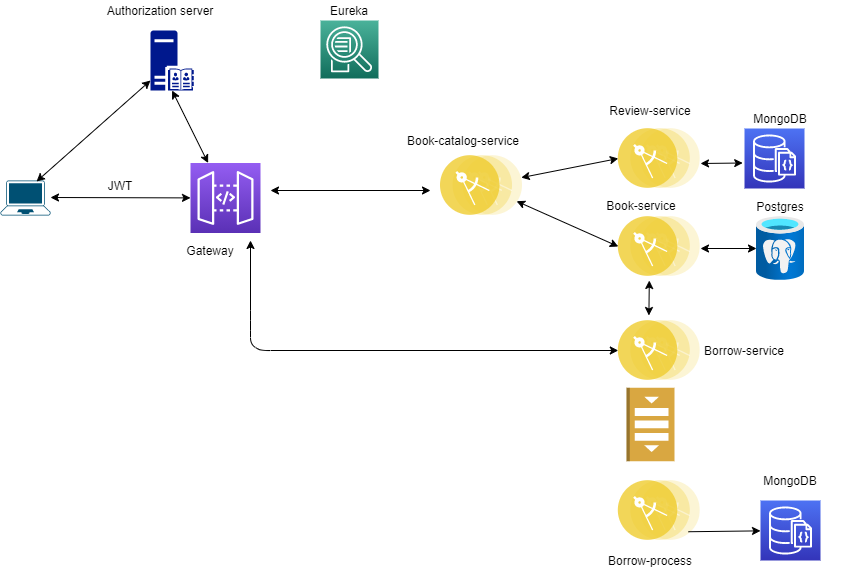

The diagram above was exported from draw.io. Its source (the exported page's mxGraphModel, read from the mxfile embedded in the PNG):
<mxGraphModel dx="1422" dy="1612" grid="1" gridSize="10" guides="1" tooltips="1" connect="1" arrows="1" fold="1" page="1" pageScale="1" pageWidth="1100" pageHeight="850" background="#ffffff" math="0" shadow="0">
  <root>
    <mxCell id="0" />
    <mxCell id="1" parent="0" />
    <mxCell id="YhBzx-FtG1DFG9118PLy-1" value="" style="points=[[0.13,0.02,0],[0.5,0,0],[0.87,0.02,0],[0.885,0.4,0],[0.985,0.985,0],[0.5,1,0],[0.015,0.985,0],[0.115,0.4,0]];verticalLabelPosition=bottom;html=1;verticalAlign=top;aspect=fixed;align=center;pointerEvents=1;shape=mxgraph.cisco19.laptop;fillColor=#005073;strokeColor=none;" parent="1" vertex="1">
      <mxGeometry x="220" y="-550" width="50" height="35" as="geometry" />
    </mxCell>
    <mxCell id="YhBzx-FtG1DFG9118PLy-7" value="" style="outlineConnect=0;fontColor=#232F3E;gradientColor=#4AB29A;gradientDirection=north;fillColor=#116D5B;strokeColor=#ffffff;dashed=0;verticalLabelPosition=bottom;verticalAlign=top;align=center;html=1;fontSize=12;fontStyle=0;aspect=fixed;shape=mxgraph.aws4.resourceIcon;resIcon=mxgraph.aws4.application_discovery_service;" parent="1" vertex="1">
      <mxGeometry x="540" y="-710" width="58" height="58" as="geometry" />
    </mxCell>
    <mxCell id="YhBzx-FtG1DFG9118PLy-9" value="" style="outlineConnect=0;fontColor=#232F3E;gradientColor=#945DF2;gradientDirection=north;fillColor=#5A30B5;strokeColor=#ffffff;dashed=0;verticalLabelPosition=bottom;verticalAlign=top;align=center;html=1;fontSize=12;fontStyle=0;aspect=fixed;shape=mxgraph.aws4.resourceIcon;resIcon=mxgraph.aws4.api_gateway;" parent="1" vertex="1">
      <mxGeometry x="410" y="-567.5" width="70" height="70" as="geometry" />
    </mxCell>
    <mxCell id="YhBzx-FtG1DFG9118PLy-11" value="" style="aspect=fixed;perimeter=ellipsePerimeter;html=1;align=center;shadow=0;dashed=0;labelBackgroundColor=#808080;fontSize=12;spacingTop=3;image;image=img/lib/ibm/applications/microservice.svg;" parent="1" vertex="1">
      <mxGeometry x="660" y="-575" width="82.2" height="60" as="geometry" />
    </mxCell>
    <mxCell id="YhBzx-FtG1DFG9118PLy-12" value="" style="aspect=fixed;perimeter=ellipsePerimeter;html=1;align=center;shadow=0;dashed=0;fontColor=#4277BB;labelBackgroundColor=#ffffff;fontSize=12;spacingTop=3;image;image=img/lib/ibm/applications/microservice.svg;" parent="1" vertex="1">
      <mxGeometry x="837.8" y="-514" width="82.2" height="60" as="geometry" />
    </mxCell>
    <mxCell id="YhBzx-FtG1DFG9118PLy-13" value="" style="aspect=fixed;perimeter=ellipsePerimeter;html=1;align=center;shadow=0;dashed=0;fontColor=#4277BB;labelBackgroundColor=#ffffff;fontSize=12;spacingTop=3;image;image=img/lib/ibm/applications/microservice.svg;" parent="1" vertex="1">
      <mxGeometry x="837.8" y="-602" width="82.2" height="60" as="geometry" />
    </mxCell>
    <mxCell id="YhBzx-FtG1DFG9118PLy-14" value="&lt;span style=&quot;background-color: rgb(255 , 255 , 255)&quot;&gt;Book-catalog-service&lt;/span&gt;" style="text;html=1;align=center;verticalAlign=middle;whiteSpace=wrap;rounded=0;labelBackgroundColor=#808080;" parent="1" vertex="1">
      <mxGeometry x="598" y="-600" width="170" height="20" as="geometry" />
    </mxCell>
    <mxCell id="YhBzx-FtG1DFG9118PLy-16" value="" style="endArrow=classic;startArrow=classic;html=1;fontColor=#000000;entryX=0;entryY=0.5;entryDx=0;entryDy=0;" parent="1" source="YhBzx-FtG1DFG9118PLy-11" target="YhBzx-FtG1DFG9118PLy-13" edge="1">
      <mxGeometry width="50" height="50" relative="1" as="geometry">
        <mxPoint x="742.2" y="-520" as="sourcePoint" />
        <mxPoint x="812.2" y="-500" as="targetPoint" />
      </mxGeometry>
    </mxCell>
    <mxCell id="YhBzx-FtG1DFG9118PLy-17" value="" style="endArrow=classic;startArrow=classic;html=1;fontColor=#000000;entryX=0;entryY=0.5;entryDx=0;entryDy=0;" parent="1" source="YhBzx-FtG1DFG9118PLy-11" target="YhBzx-FtG1DFG9118PLy-12" edge="1">
      <mxGeometry width="50" height="50" relative="1" as="geometry">
        <mxPoint x="742.1999999999998" y="-561" as="sourcePoint" />
        <mxPoint x="810" y="-580" as="targetPoint" />
      </mxGeometry>
    </mxCell>
    <mxCell id="YhBzx-FtG1DFG9118PLy-18" value="" style="aspect=fixed;perimeter=ellipsePerimeter;html=1;align=center;shadow=0;dashed=0;labelBackgroundColor=#808080;fontSize=12;spacingTop=3;image;image=img/lib/ibm/applications/microservice.svg;" parent="1" vertex="1">
      <mxGeometry x="837.7999999999998" y="-410" width="82.2" height="60" as="geometry" />
    </mxCell>
    <mxCell id="YhBzx-FtG1DFG9118PLy-19" value="" style="aspect=fixed;perimeter=ellipsePerimeter;html=1;align=center;shadow=0;dashed=0;labelBackgroundColor=#808080;fontSize=12;spacingTop=3;image;image=img/lib/ibm/applications/microservice.svg;" parent="1" vertex="1">
      <mxGeometry x="837.8" y="-250" width="82.2" height="60" as="geometry" />
    </mxCell>
    <mxCell id="YhBzx-FtG1DFG9118PLy-22" value="" style="endArrow=classic;startArrow=classic;html=1;fontColor=#000000;" parent="1" edge="1">
      <mxGeometry width="50" height="50" relative="1" as="geometry">
        <mxPoint x="920" y="-567" as="sourcePoint" />
        <mxPoint x="962.2" y="-567.5" as="targetPoint" />
      </mxGeometry>
    </mxCell>
    <mxCell id="YhBzx-FtG1DFG9118PLy-23" value="" style="aspect=fixed;html=1;points=[];align=center;image;fontSize=12;image=img/lib/azure2/databases/Azure_Database_PostgreSQL_Server.svg;labelBackgroundColor=#808080;" parent="1" vertex="1">
      <mxGeometry x="976" y="-514" width="48" height="64" as="geometry" />
    </mxCell>
    <mxCell id="YhBzx-FtG1DFG9118PLy-24" value="" style="outlineConnect=0;fontColor=#232F3E;gradientColor=#4D72F3;gradientDirection=north;fillColor=#3334B9;strokeColor=#ffffff;dashed=0;verticalLabelPosition=bottom;verticalAlign=top;align=center;html=1;fontSize=12;fontStyle=0;aspect=fixed;shape=mxgraph.aws4.resourceIcon;resIcon=mxgraph.aws4.documentdb_with_mongodb_compatibility;labelBackgroundColor=#808080;" parent="1" vertex="1">
      <mxGeometry x="964" y="-602" width="60" height="60" as="geometry" />
    </mxCell>
    <mxCell id="YhBzx-FtG1DFG9118PLy-28" value="" style="outlineConnect=0;fontColor=#232F3E;gradientColor=#4D72F3;gradientDirection=north;fillColor=#3334B9;strokeColor=#ffffff;dashed=0;verticalLabelPosition=bottom;verticalAlign=top;align=center;html=1;fontSize=12;fontStyle=0;aspect=fixed;shape=mxgraph.aws4.resourceIcon;resIcon=mxgraph.aws4.documentdb_with_mongodb_compatibility;labelBackgroundColor=#808080;" parent="1" vertex="1">
      <mxGeometry x="980" y="-230" width="60" height="60" as="geometry" />
    </mxCell>
    <mxCell id="YhBzx-FtG1DFG9118PLy-30" value="" style="aspect=fixed;pointerEvents=1;shadow=0;dashed=0;html=1;strokeColor=none;labelPosition=center;verticalLabelPosition=bottom;verticalAlign=top;align=center;fillColor=#00188D;shape=mxgraph.mscae.enterprise.server_directory;labelBackgroundColor=#808080;fontColor=#000000;" parent="1" vertex="1">
      <mxGeometry x="370" y="-700" width="43.2" height="60" as="geometry" />
    </mxCell>
    <mxCell id="YhBzx-FtG1DFG9118PLy-32" value="&lt;span style=&quot;background-color: rgb(255 , 255 , 255)&quot;&gt;Authorization server&lt;/span&gt;" style="text;html=1;strokeColor=none;fillColor=none;align=center;verticalAlign=middle;whiteSpace=wrap;rounded=0;labelBackgroundColor=#808080;fontColor=#000000;" parent="1" vertex="1">
      <mxGeometry x="300" y="-730" width="160" height="20" as="geometry" />
    </mxCell>
    <mxCell id="YhBzx-FtG1DFG9118PLy-36" value="" style="endArrow=classic;startArrow=classic;html=1;fontColor=#000000;" parent="1" edge="1">
      <mxGeometry width="50" height="50" relative="1" as="geometry">
        <mxPoint x="490" y="-540" as="sourcePoint" />
        <mxPoint x="650" y="-540" as="targetPoint" />
      </mxGeometry>
    </mxCell>
    <mxCell id="YhBzx-FtG1DFG9118PLy-38" value="" style="endArrow=classic;startArrow=classic;html=1;fontColor=#000000;entryX=0;entryY=0.5;entryDx=0;entryDy=0;" parent="1" target="YhBzx-FtG1DFG9118PLy-18" edge="1">
      <mxGeometry width="50" height="50" relative="1" as="geometry">
        <mxPoint x="470" y="-490" as="sourcePoint" />
        <mxPoint x="470" y="-410" as="targetPoint" />
        <Array as="points">
          <mxPoint x="470" y="-410" />
          <mxPoint x="470" y="-386" />
          <mxPoint x="480" y="-380" />
        </Array>
      </mxGeometry>
    </mxCell>
    <mxCell id="YhBzx-FtG1DFG9118PLy-39" value="&lt;span style=&quot;background-color: rgb(255 , 255 , 255)&quot;&gt;Borrow-process&lt;/span&gt;" style="text;html=1;strokeColor=none;fillColor=none;align=center;verticalAlign=middle;whiteSpace=wrap;rounded=0;labelBackgroundColor=#808080;fontColor=#000000;" parent="1" vertex="1">
      <mxGeometry x="809.9999999999999" y="-180" width="120" height="20" as="geometry" />
    </mxCell>
    <mxCell id="YhBzx-FtG1DFG9118PLy-40" value="&lt;span style=&quot;background-color: rgb(255 , 255 , 255)&quot;&gt;Review-service&lt;/span&gt;" style="text;html=1;strokeColor=none;fillColor=none;align=center;verticalAlign=middle;whiteSpace=wrap;rounded=0;labelBackgroundColor=#808080;fontColor=#000000;" parent="1" vertex="1">
      <mxGeometry x="810" y="-630" width="120" height="20" as="geometry" />
    </mxCell>
    <mxCell id="YhBzx-FtG1DFG9118PLy-42" value="&lt;span style=&quot;background-color: rgb(255 , 255 , 255)&quot;&gt;Book-service&lt;/span&gt;" style="text;html=1;strokeColor=none;fillColor=none;align=center;verticalAlign=middle;whiteSpace=wrap;rounded=0;labelBackgroundColor=#808080;fontColor=#000000;" parent="1" vertex="1">
      <mxGeometry x="801.1" y="-535" width="120" height="20" as="geometry" />
    </mxCell>
    <mxCell id="YhBzx-FtG1DFG9118PLy-43" value="&lt;span style=&quot;background-color: rgb(255 , 255 , 255)&quot;&gt;Postgres&lt;/span&gt;" style="text;html=1;strokeColor=none;fillColor=none;align=center;verticalAlign=middle;whiteSpace=wrap;rounded=0;labelBackgroundColor=#808080;fontColor=#000000;" parent="1" vertex="1">
      <mxGeometry x="940" y="-534" width="120" height="20" as="geometry" />
    </mxCell>
    <mxCell id="YhBzx-FtG1DFG9118PLy-44" value="&lt;span style=&quot;background-color: rgb(255 , 255 , 255)&quot;&gt;MongoDB&lt;/span&gt;" style="text;html=1;strokeColor=none;fillColor=none;align=center;verticalAlign=middle;whiteSpace=wrap;rounded=0;labelBackgroundColor=#808080;fontColor=#000000;" parent="1" vertex="1">
      <mxGeometry x="940" y="-622" width="120" height="20" as="geometry" />
    </mxCell>
    <mxCell id="YhBzx-FtG1DFG9118PLy-46" value="&lt;span style=&quot;background-color: rgb(255 , 255 , 255)&quot;&gt;Borrow-service&lt;/span&gt;" style="text;html=1;strokeColor=none;fillColor=none;align=center;verticalAlign=middle;whiteSpace=wrap;rounded=0;labelBackgroundColor=#808080;fontColor=#000000;" parent="1" vertex="1">
      <mxGeometry x="904" y="-390" width="120" height="20" as="geometry" />
    </mxCell>
    <mxCell id="YhBzx-FtG1DFG9118PLy-47" value="" style="outlineConnect=0;dashed=0;verticalLabelPosition=bottom;verticalAlign=top;align=center;html=1;shape=mxgraph.aws3.queue;fillColor=#D9A741;gradientColor=none;labelBackgroundColor=#808080;fontColor=#000000;rotation=90;" parent="1" vertex="1">
      <mxGeometry x="833.25" y="-330" width="73.5" height="48" as="geometry" />
    </mxCell>
    <mxCell id="YhBzx-FtG1DFG9118PLy-48" value="&lt;span style=&quot;background-color: rgb(255 , 255 , 255)&quot;&gt;MongoDB&lt;/span&gt;" style="text;html=1;strokeColor=none;fillColor=none;align=center;verticalAlign=middle;whiteSpace=wrap;rounded=0;labelBackgroundColor=#808080;fontColor=#000000;" parent="1" vertex="1">
      <mxGeometry x="950" y="-260" width="120" height="20" as="geometry" />
    </mxCell>
    <mxCell id="YhBzx-FtG1DFG9118PLy-51" value="&lt;span style=&quot;background-color: rgb(255 , 255 , 255)&quot;&gt;Eureka&lt;/span&gt;" style="text;html=1;strokeColor=none;fillColor=none;align=center;verticalAlign=middle;whiteSpace=wrap;rounded=0;labelBackgroundColor=#808080;fontColor=#000000;" parent="1" vertex="1">
      <mxGeometry x="549" y="-730" width="40" height="20" as="geometry" />
    </mxCell>
    <mxCell id="YhBzx-FtG1DFG9118PLy-52" value="&lt;span style=&quot;background-color: rgb(255 , 255 , 255)&quot;&gt;Gateway&lt;/span&gt;" style="text;html=1;strokeColor=none;fillColor=none;align=center;verticalAlign=middle;whiteSpace=wrap;rounded=0;labelBackgroundColor=#808080;fontColor=#000000;" parent="1" vertex="1">
      <mxGeometry x="410" y="-490" width="40" height="20" as="geometry" />
    </mxCell>
    <mxCell id="YhBzx-FtG1DFG9118PLy-53" value="" style="endArrow=classic;startArrow=classic;html=1;fontColor=#000000;entryX=0.5;entryY=1;entryDx=0;entryDy=0;entryPerimeter=0;" parent="1" source="YhBzx-FtG1DFG9118PLy-9" target="YhBzx-FtG1DFG9118PLy-30" edge="1">
      <mxGeometry width="50" height="50" relative="1" as="geometry">
        <mxPoint x="390" y="-580" as="sourcePoint" />
        <mxPoint x="440" y="-630" as="targetPoint" />
      </mxGeometry>
    </mxCell>
    <mxCell id="YhBzx-FtG1DFG9118PLy-54" value="&lt;span style=&quot;background-color: rgb(255 , 255 , 255)&quot;&gt;JWT&lt;/span&gt;" style="text;html=1;strokeColor=none;fillColor=none;align=center;verticalAlign=middle;whiteSpace=wrap;rounded=0;labelBackgroundColor=#808080;fontColor=#000000;" parent="1" vertex="1">
      <mxGeometry x="320" y="-555" width="40" height="20" as="geometry" />
    </mxCell>
    <mxCell id="C3-X84QrxEUXjL8Kkvas-1" value="" style="endArrow=classic;startArrow=classic;html=1;exitX=0.72;exitY=0.029;exitDx=0;exitDy=0;exitPerimeter=0;" parent="1" source="YhBzx-FtG1DFG9118PLy-1" edge="1">
      <mxGeometry width="50" height="50" relative="1" as="geometry">
        <mxPoint x="320" y="-600" as="sourcePoint" />
        <mxPoint x="370" y="-650" as="targetPoint" />
      </mxGeometry>
    </mxCell>
    <mxCell id="C3-X84QrxEUXjL8Kkvas-2" value="" style="endArrow=classic;startArrow=classic;html=1;" parent="1" target="YhBzx-FtG1DFG9118PLy-9" edge="1">
      <mxGeometry width="50" height="50" relative="1" as="geometry">
        <mxPoint x="270" y="-533" as="sourcePoint" />
        <mxPoint x="320" y="-557.5" as="targetPoint" />
      </mxGeometry>
    </mxCell>
    <mxCell id="yRrbx45-hYGpEtzVgFdc-2" value="" style="endArrow=classic;startArrow=classic;html=1;" edge="1" parent="1" target="YhBzx-FtG1DFG9118PLy-23">
      <mxGeometry width="50" height="50" relative="1" as="geometry">
        <mxPoint x="920" y="-482" as="sourcePoint" />
        <mxPoint x="950" y="-480.5" as="targetPoint" />
      </mxGeometry>
    </mxCell>
    <mxCell id="yRrbx45-hYGpEtzVgFdc-8" value="" style="endArrow=classic;startArrow=classic;html=1;" edge="1" parent="1">
      <mxGeometry width="50" height="50" relative="1" as="geometry">
        <mxPoint x="868.4" y="-415" as="sourcePoint" />
        <mxPoint x="868.8" y="-450" as="targetPoint" />
      </mxGeometry>
    </mxCell>
    <mxCell id="yRrbx45-hYGpEtzVgFdc-11" value="" style="endArrow=classic;html=1;exitX=1;exitY=1;exitDx=0;exitDy=0;" edge="1" parent="1" source="YhBzx-FtG1DFG9118PLy-19" target="YhBzx-FtG1DFG9118PLy-28">
      <mxGeometry width="50" height="50" relative="1" as="geometry">
        <mxPoint x="900" y="-359" as="sourcePoint" />
        <mxPoint x="950" y="-406" as="targetPoint" />
      </mxGeometry>
    </mxCell>
  </root>
</mxGraphModel>